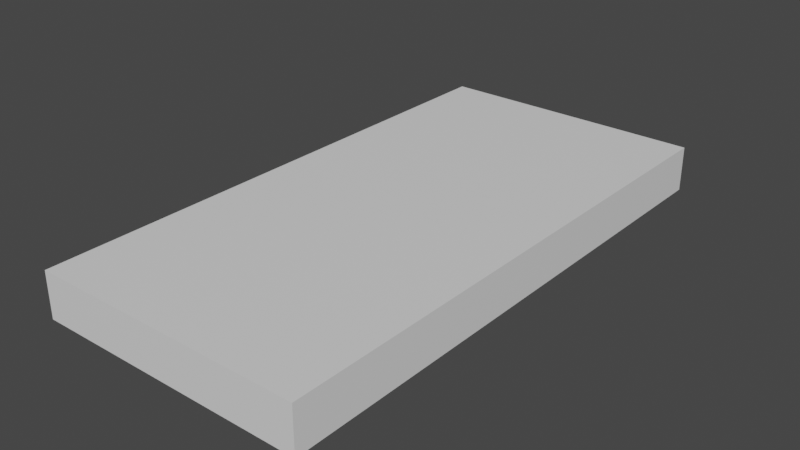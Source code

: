 # Source: TRCeiling30x60.blend  (saved by Blender 3.4.6; exported with 4.5.12 LTS)
import bpy
from mathutils import Matrix  # noqa: F401  (used for matrix-valued properties, if any)

bpy.ops.wm.read_factory_settings(use_empty=True)
scene = bpy.context.scene
scene.name = 'Scene'

# ---- collections
col_collection = bpy.data.collections.new('Collection'); scene.collection.children.link(col_collection)

# ---- materials (node trees are filled in below, after node groups)
mat_material = bpy.data.materials.new('Material')
mat_material.alpha_threshold = 0.0
mat_material.use_transparent_shadow = False
mat_material.roughness = 0.5
mat_material.line_color = (0.0, 0.0, 0.0, 1.0)

# ---- node groups
ng_auto_smooth = bpy.data.node_groups.new('Auto Smooth', 'GeometryNodeTree')
_s = ng_auto_smooth.interface.new_socket(name='Geometry', in_out='OUTPUT', socket_type='NodeSocketGeometry')
_s = ng_auto_smooth.interface.new_socket(name='Geometry', in_out='INPUT', socket_type='NodeSocketGeometry')
_s = ng_auto_smooth.interface.new_socket(name='Angle', in_out='INPUT', socket_type='NodeSocketFloat')
_s.subtype = 'ANGLE'
_s.min_value = 0.0
_s.max_value = 3.142
ng_auto_smooth.is_modifier = True
_N = ng_auto_smooth.nodes; _L = ng_auto_smooth.links
n0 = _N.new('NodeGroupOutput'); n0.name = 'Group Output'; n0.location = (480, -100)
n1 = _N.new('NodeGroupInput'); n1.name = 'Group Input'; n1.location = (-420, -300)
n2 = _N.new('NodeGroupInput'); n2.name = 'Group Input.001'; n2.location = (-60, -100)
n3 = _N.new('GeometryNodeSetShadeSmooth'); n3.name = 'Set Shade Smooth'; n3.location = (120, -100)
n3.domain = 'EDGE'
n4 = _N.new('GeometryNodeSetShadeSmooth'); n4.name = 'Set Shade Smooth.001'; n4.location = (300, -100)
n5 = _N.new('GeometryNodeInputMeshEdgeAngle'); n5.name = 'Edge Angle'; n5.location = (-420, -220)
n6 = _N.new('GeometryNodeInputEdgeSmooth'); n6.name = 'Is Edge Smooth'; n6.location = (-60, -160)
n7 = _N.new('GeometryNodeInputShadeSmooth'); n7.name = 'Is Face Smooth'; n7.location = (-240, -340)
n8 = _N.new('FunctionNodeBooleanMath'); n8.name = 'Boolean Math'; n8.location = (-60, -220)
n9 = _N.new('FunctionNodeCompare'); n9.name = 'Compare'; n9.location = (-240, -180)
n9.operation = 'LESS_EQUAL'
_L.new(n5.outputs[0], n9.inputs[0])
_L.new(n4.outputs[0], n0.inputs[0])
_L.new(n1.outputs[1], n9.inputs[1])
_L.new(n9.outputs[0], n8.inputs[0])
_L.new(n7.outputs[0], n8.inputs[1])
_L.new(n2.outputs[0], n3.inputs[0])
_L.new(n6.outputs[0], n3.inputs[1])
_L.new(n3.outputs[0], n4.inputs[0])
_L.new(n8.outputs[0], n3.inputs[2])
n0.is_active_output = True

# ---- material node trees
mat_material.use_nodes = True; mat_material.node_tree.nodes.clear()
_N = mat_material.node_tree.nodes; _L = mat_material.node_tree.links
n0 = _N.new('ShaderNodeOutputMaterial'); n0.name = 'Material Output'; n0.location = (300, 300)
n1 = _N.new('ShaderNodeBsdfPrincipled'); n1.name = 'Principled BSDF'; n1.location = (10, 300)
n1.distribution = 'GGX'
n1.subsurface_method = 'RANDOM_WALK_SKIN'
n1.inputs[3].default_value = 1.45
n1.inputs[27].default_value = (0.0, 0.0, 0.0, 1.0)
n1.inputs[28].default_value = 1.0
_L.new(n1.outputs[0], n0.inputs[0])
n0.is_active_output = True

# ---- world
world_world = bpy.data.worlds.new('World'); scene.world = world_world
world_world.use_nodes = True; world_world.node_tree.nodes.clear()
_N = world_world.node_tree.nodes; _L = world_world.node_tree.links
n0 = _N.new('ShaderNodeOutputWorld'); n0.name = 'World Output'; n0.location = (300, 300)
n1 = _N.new('ShaderNodeBackground'); n1.name = 'Background'; n1.location = (10, 300)
n1.inputs[0].default_value = (0.05088, 0.05088, 0.05088, 1.0)
_L.new(n1.outputs[0], n0.inputs[0])
n0.is_active_output = True
world_world.color = (0.05088, 0.05088, 0.05088)
world_world.use_sun_shadow = False
world_world.sun_shadow_jitter_overblur = 0.0

# ---- meshes
me_cube = bpy.data.meshes.new('Cube')
me_cube.from_pydata([(-0.15, 0.3, 0.05), (-0.15, 0.3, 0.0), (0.15, 0.3, 0.05), (0.15, 0.3, 0.0), (-0.15, -0.3, 0.05), (-0.15, -0.3, 0.0), (0.15, -0.3, 0.05), (0.15, -0.3, 0.0)], [], [(0, 4, 6, 2), (3, 2, 6, 7), (7, 6, 4, 5), (5, 1, 3, 7), (1, 0, 2, 3), (5, 4, 0, 1)])
me_cube.polygons.foreach_set('use_smooth', [True] * 6)
_uv = me_cube.uv_layers.new(name='UVMap')
_uv.uv.foreach_set('vector', [0.4667, 0.4, 0.8666, 0.4, 0.8666, 0.6, 0.4667, 0.6, 0.03342, 0.9999, 9.311e-05, 0.9999, 9.308e-05, 0.6, 0.03342, 0.6, 0.03342, 0.6, 9.308e-05, 0.6, 9.308e-05, 0.4, 0.03342, 0.4, 0.03342, 0.4, 0.4333, 0.4, 0.4333, 0.6, 0.03342, 0.6, 0.4333, 0.4, 0.4667, 0.4, 0.4667, 0.6, 0.4333, 0.6, 0.03342, 0.4, 9.308e-05, 0.4, 9.32e-05, 9.31e-05, 0.03342, 9.31e-05])
me_cube.materials.append(mat_material)
me_cube.use_mirror_vertex_groups = False
me_cube.update()

# ---- objects
ob_trceiling = bpy.data.objects.new('TRCeiling', me_cube)

# ---- transforms, parenting, visibility, modifiers, constraints
ob_trceiling.location = (0.0, 0.0, 0.0)
ob_trceiling.lock_rotations_4d = False
ob_trceiling.empty_display_type = 'ARROWS'
ob_trceiling.lineart.crease_threshold = 0.0
_m = ob_trceiling.modifiers.new('Auto Smooth', 'NODES')
_m.node_group = ng_auto_smooth
_gi = [s.identifier for s in ng_auto_smooth.interface.items_tree if s.item_type == 'SOCKET' and s.in_out == 'INPUT']
_m[_gi[1]] = 0.5236  # Angle

# ---- collection membership
col_collection.objects.link(ob_trceiling)

# ---- scene / render settings (as saved in the file)
scene.frame_start = 1; scene.frame_end = 250; scene.frame_set(1)
scene.render.engine = 'BLENDER_EEVEE_NEXT'
scene.cycles.sampling_pattern = 'TABULATED_SOBOL'
scene.cycles.use_light_tree = False
scene.view_settings.view_transform = 'Filmic'
bpy.context.view_layer.update()

# ---- added for rendering (the .blend has no active camera and no usable light): camera, sun
cam_auto = bpy.data.cameras.new('AutoCamera')
cam_auto.lens = 50.0
cam_auto.sensor_width = 36.0
cam_auto.clip_end = 1000.0
ob_auto_camera = bpy.data.objects.new('AutoCamera', cam_auto)
scene.collection.objects.link(ob_auto_camera)
ob_auto_camera.location = (0.622381, -0.746857, 0.522905)
ob_auto_camera.rotation_euler = (1.09748, -7.21219e-08, 0.694738)
scene.camera = ob_auto_camera
light_auto_sun = bpy.data.lights.new('AutoSun', 'SUN')
light_auto_sun.energy = 3.0
light_auto_sun.angle = 0.0523599
ob_auto_sun = bpy.data.objects.new('AutoSun', light_auto_sun)
scene.collection.objects.link(ob_auto_sun)
ob_auto_sun.rotation_euler = (0.872665, 0.174533, 0.523599)
bpy.context.view_layer.update()
